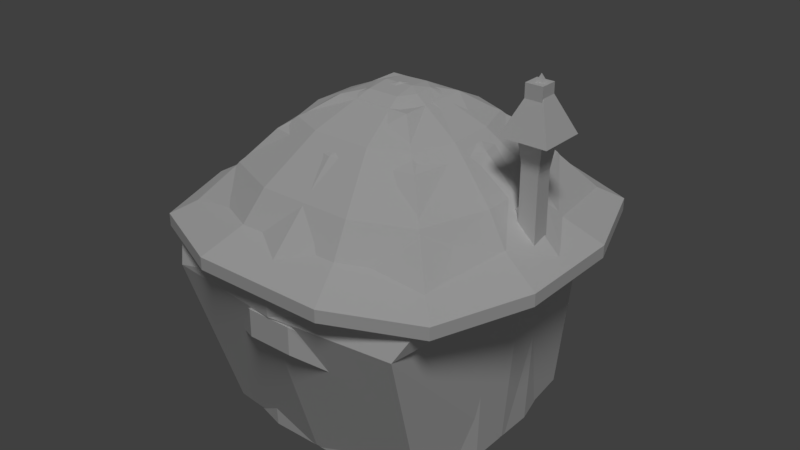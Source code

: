# Source: hut.blend  (saved by Blender 2.79.0; exported with 4.5.12 LTS)
import bpy
from mathutils import Matrix  # noqa: F401  (used for matrix-valued properties, if any)

bpy.ops.wm.read_factory_settings(use_empty=True)
scene = bpy.context.scene
scene.name = 'Scene'

# ---- collections
col_collection_1 = bpy.data.collections.new('Collection 1'); scene.collection.children.link(col_collection_1)

# ---- materials (node trees are filled in below, after node groups)
mat_hut = bpy.data.materials.new('hut')
mat_hut.alpha_threshold = 0.0
mat_hut.use_transparent_shadow = False
mat_hut.roughness = 0.5
mat_hut.specular_intensity = 0.0
mat_hut.line_color = (0.0, 0.0, 0.0, 1.0)

# ---- material node trees

# ---- world
world_world = bpy.data.worlds.new('World'); scene.world = world_world
world_world.color = (0.05088, 0.05088, 0.05088)
world_world.use_sun_shadow = False
world_world.sun_shadow_jitter_overblur = 0.0
world_world.cycles.sampling_method = 'MANUAL'

# ---- lights
light_lamp = bpy.data.lights.new('Lamp', 'SUN')
light_lamp.transmission_factor = 0.0
light_lamp.cutoff_distance = 30.0
light_lamp.angle = 0.1993
light_lamp.energy = 1.0
light_lamp.shadow_buffer_clip_start = 1.001
light_lamp.shadow_soft_size = 0.1
light_lamp.shadow_cascade_max_distance = 1000.0

# ---- meshes
me_hutmesh = bpy.data.meshes.new('HutMesh')
me_hutmesh.from_pydata([(-1.283, -1.244, -0.01452), (-1.367, -1.324, 2.617), (-1.283, 1.244, -0.01452), (-1.367, 1.324, 2.617), (1.283, -1.244, -0.01452), (1.367, -1.324, 2.617), (1.283, 1.244, -0.01452), (1.367, 1.324, 2.617), (0.6163, 1.435, -0.01452), (-0.6163, 1.435, -0.01452), (-0.6505, 1.533, 2.617), (0.6505, 1.533, 2.617), (-0.6163, -1.435, -0.01452), (0.6163, -1.435, -0.01452), (0.6505, -1.533, 2.617), (-0.6505, -1.533, 2.617), (-1.481, 0.4652, -0.01452), (-1.481, -0.4652, -0.01452), (-1.579, -0.4937, 2.617), (-1.579, 0.4937, 2.617), (1.481, -0.4652, -0.01452), (1.481, 0.4652, -0.01452), (1.579, 0.4937, 2.617), (1.579, -0.4937, 2.617), (2.208, 0.6362, 2.419), (-2.207, 0.6362, 2.419), (-2.207, -0.6356, 2.419), (-0.7908, -2.194, 2.419), (0.7918, -2.194, 2.419), (0.7918, 2.195, 2.419), (-0.7908, 2.195, 2.419), (1.807, 1.749, 2.419), (-1.432, -1.387, 2.666), (-1.432, 1.387, 2.666), (1.433, -1.387, 2.666), (1.433, 1.387, 2.666), (-0.627, 1.74, 2.666), (0.6279, 1.74, 2.666), (0.6279, -1.74, 2.666), (-0.627, -1.74, 2.666), (-1.75, -0.5039, 2.666), (-1.75, 0.5045, 2.666), (1.751, 0.5045, 2.666), (1.751, -0.5039, 2.666), (-0.1863, -0.2712, 3.819), (1.807, -1.749, 2.419), (0.1873, -0.2712, 3.819), (0.273, 0.1663, 3.819), (-0.1863, 0.2718, 3.819), (0.1251, 0.2944, 3.819), (-1.806, 1.749, 2.419), (0.1562, 0.0116, 3.852), (-0.2956, 0.0003163, 3.819), (-1.806, -1.749, 2.419), (-0.1863, 0.0003163, 3.852), (0.2966, -0.08265, 3.819), (0.5605, 1.485, 3.008), (-0.5595, 1.485, 3.008), (1.232, -1.203, 3.008), (1.495, -0.4271, 3.008), (-1.494, 0.4277, 3.008), (-1.494, -0.4271, 3.008), (0.5605, -1.485, 3.008), (-1.231, -1.203, 3.008), (-0.5595, -1.485, 3.008), (1.495, 0.4277, 3.008), (1.232, 1.203, 3.008), (-1.231, 1.203, 3.008), (-0.3483, 0.9302, 3.514), (0.9361, -0.2675, 3.514), (-0.9351, -0.2675, 3.514), (-0.3483, -0.9295, 3.514), (0.771, 0.7521, 3.514), (0.3493, 0.9302, 3.514), (0.771, -0.7514, 3.514), (-0.9351, 0.2681, 3.514), (0.3493, -0.9295, 3.514), (-0.77, -0.7514, 3.514), (0.9361, 0.2681, 3.514), (-0.77, 0.7521, 3.514), (2.208, -0.6356, 2.419), (2.208, 0.6362, 2.272), (-2.207, 0.6362, 2.272), (-2.207, -0.6356, 2.272), (-0.7908, -2.194, 2.272), (0.7918, -2.194, 2.272), (0.7918, 2.195, 2.272), (-0.7908, 2.195, 2.272), (1.807, 1.749, 2.272), (1.807, -1.749, 2.272), (-1.806, 1.749, 2.272), (-1.806, -1.749, 2.272), (2.208, -0.6356, 2.272), (1.691, 0.4873, 2.308), (-1.69, 0.4873, 2.308), (-1.69, -0.4867, 2.308), (-0.6056, -1.68, 2.308), (0.6065, -1.68, 2.308), (0.6065, 1.681, 2.308), (-0.6056, 1.681, 2.308), (1.384, 1.34, 2.308), (1.384, -1.339, 2.308), (-1.383, 1.34, 2.308), (-1.383, -1.339, 2.308), (1.691, -0.4867, 2.308), (1.43, -0.1211, 2.763), (1.713, -0.1211, 3.351), (1.43, -0.00879, 2.763), (1.713, -0.00879, 3.351), (1.523, -0.1211, 2.701), (1.825, -0.1211, 3.351), (1.523, -0.00879, 2.701), (1.825, -0.00879, 3.351), (1.677, -0.1573, 3.351), (1.677, 0.02735, 3.351), (1.861, -0.1573, 3.351), (1.861, 0.02735, 3.351), (1.612, -0.2221, 3.861), (1.612, 0.09215, 3.861), (1.926, -0.2221, 3.861), (1.926, 0.09215, 3.861), (1.494, -0.3397, 3.748), (1.494, 0.2098, 3.748), (2.044, -0.3397, 3.748), (2.044, 0.2098, 3.748), (1.769, -0.06495, 4.373), (1.769, -0.06495, 4.373), (1.769, -0.06495, 4.373), (1.769, -0.06495, 4.373), (1.7, -0.1211, 3.076), (1.7, -0.00879, 3.076), (1.812, -0.00879, 3.076), (1.812, -0.1211, 3.076), (1.676, -0.00879, 3.015), (1.78, -0.00879, 2.981), (1.78, -0.1211, 2.981), (1.676, -0.1211, 3.015), (0.8126, -1.331, 1.342), (-0.8126, -1.331, 1.342), (0.8126, -1.331, 1.667), (-0.8126, -1.331, 1.667), (0.3771, -1.484, 1.942), (-0.3771, -1.484, 1.942), (0.8126, -1.698, 1.342), (0.2709, -2.05, 1.616), (-0.2709, -2.05, 1.616), (-0.8126, -1.698, 1.342), (0.8126, -1.698, 1.667), (0.2709, -2.05, 1.942), (-0.2709, -2.05, 1.942), (-0.8126, -1.698, 1.667)], [], [(16, 19, 3, 2), (8, 11, 7, 6), (20, 23, 5, 4), (12, 15, 1, 0), (37, 35, 31, 29), (42, 43, 80, 24), (33, 36, 30, 50), (38, 39, 27, 28), (41, 33, 50, 25), (35, 42, 24, 31), (4, 5, 14, 13), (13, 14, 15, 12), (2, 3, 10, 9), (9, 10, 11, 8), (39, 32, 53, 27), (34, 38, 28, 45), (40, 41, 25, 26), (43, 34, 45, 80), (48, 52, 54), (52, 44, 54), (46, 55, 51), (49, 51, 47), (47, 51, 55), (36, 37, 29, 30), (46, 51, 54, 44), (51, 49, 48, 54), (6, 7, 22, 21), (21, 22, 23, 20), (0, 1, 18, 17), (17, 18, 19, 16), (73, 68, 48, 49), (74, 69, 55, 46), (75, 70, 52), (76, 74, 46), (77, 71, 44), (78, 72, 47), (79, 75, 52, 48), (71, 76, 46, 44), (68, 79, 48), (69, 78, 47, 55), (72, 73, 49, 47), (70, 77, 44, 52), (40, 32, 63, 61), (35, 37, 56, 66), (43, 42, 65, 59), (36, 33, 67, 57), (39, 38, 62, 64), (33, 41, 60, 67), (42, 35, 66, 65), (32, 39, 64, 63), (38, 34, 58, 62), (41, 40, 61, 60), (34, 43, 59, 58), (37, 36, 57, 56), (61, 63, 77, 70), (66, 56, 73, 72), (59, 65, 78, 69), (57, 67, 79, 68), (64, 62, 76, 71), (67, 60, 75, 79), (65, 66, 72, 78), (63, 64, 71, 77), (62, 58, 74, 76), (60, 61, 70, 75), (58, 59, 69, 74), (56, 57, 68, 73), (32, 40, 26, 53), (29, 31, 88, 86), (30, 29, 86, 87), (28, 27, 84, 85), (80, 45, 89, 92), (31, 24, 81, 88), (27, 53, 91, 84), (25, 50, 90, 82), (26, 25, 82, 83), (50, 30, 87, 90), (53, 26, 83, 91), (24, 80, 92, 81), (45, 28, 85, 89), (91, 83, 95, 103), (86, 88, 100, 98), (81, 92, 104, 93), (90, 87, 99, 102), (85, 84, 96, 97), (82, 90, 102, 94), (88, 81, 93, 100), (84, 91, 103, 96), (89, 85, 97, 101), (83, 82, 94, 95), (92, 89, 101, 104), (87, 86, 98, 99), (129, 106, 108, 130), (130, 108, 112, 131), (131, 112, 110, 132), (132, 110, 106, 129), (108, 106, 113, 114), (110, 112, 116, 115), (106, 110, 115, 113), (112, 108, 114, 116), (114, 113, 117, 118), (113, 115, 119, 117), (116, 114, 118, 120), (115, 116, 120, 119), (123, 124, 128, 127), (122, 121, 125, 126), (121, 123, 127, 125), (124, 122, 126, 128), (135, 132, 129, 136), (134, 131, 132, 135), (133, 130, 131, 134), (136, 129, 130, 133), (105, 136, 133, 107), (107, 133, 134, 111), (111, 134, 135, 109), (109, 135, 136, 105), (145, 144, 148, 149), (146, 145, 149, 150), (144, 143, 147, 148), (139, 141, 148, 147), (140, 138, 146, 150), (142, 140, 150, 149), (137, 139, 147, 143), (141, 142, 149, 148)])
_uv = me_hutmesh.uv_layers.new(name='UVMap')
_uv.uv.foreach_set('vector', [0.4259, 0.9713, 0.4252, 0.551, 0.5, 0.551, 0.5001, 0.9713, 0.678, 0.9713, 0.6786, 0.551, 0.7436, 0.551, 0.7419, 0.9713, 0.9014, 0.9713, 0.9039, 0.551, 0.9782, 0.551, 0.9752, 0.9713, 0.202, 0.9713, 0.1995, 0.551, 0.2644, 0.551, 0.2658, 0.9713, 0.306, 0.4443, 0.383, 0.4362, 0.401, 0.4813, 0.3077, 0.4963, 0.447, 0.3801, 0.483, 0.2912, 0.5369, 0.2927, 0.4873, 0.4157, 0.1488, 0.3406, 0.1986, 0.4013, 0.162, 0.4384, 0.1039, 0.3598, 0.4268, 0.1462, 0.3196, 0.1032, 0.3179, 0.05121, 0.4635, 0.1091, 0.1424, 0.2562, 0.1488, 0.3406, 0.1039, 0.3598, 0.08853, 0.2546, 0.383, 0.4362, 0.447, 0.3801, 0.4873, 0.4157, 0.401, 0.4813, 0.02499, 0.9713, 0.02176, 0.551, 0.0865, 0.551, 0.08867, 0.9713, 0.08867, 0.9713, 0.0865, 0.551, 0.1995, 0.551, 0.202, 0.9713, 0.5001, 0.9713, 0.5, 0.551, 0.5651, 0.551, 0.5641, 0.9713, 0.5641, 0.9713, 0.5651, 0.551, 0.6786, 0.551, 0.678, 0.9713, 0.3196, 0.1032, 0.2426, 0.1112, 0.2246, 0.06606, 0.3179, 0.05121, 0.4767, 0.2068, 0.4268, 0.1462, 0.4635, 0.1091, 0.5215, 0.1877, 0.1785, 0.1672, 0.1424, 0.2562, 0.08853, 0.2546, 0.1382, 0.1316, 0.483, 0.2912, 0.4767, 0.2068, 0.5215, 0.1877, 0.5369, 0.2927, 0.2939, 0.2856, 0.2943, 0.266, 0.3014, 0.269, 0.2943, 0.266, 0.3083, 0.2521, 0.3014, 0.269, 0.3315, 0.262, 0.3332, 0.2766, 0.3219, 0.2786, 0.3125, 0.2953, 0.3219, 0.2786, 0.3252, 0.2913, 0.3252, 0.2913, 0.3219, 0.2786, 0.3332, 0.2766, 0.1986, 0.4013, 0.306, 0.4443, 0.3077, 0.4963, 0.162, 0.4384, 0.3315, 0.262, 0.3219, 0.2786, 0.3014, 0.269, 0.3083, 0.2521, 0.3219, 0.2786, 0.3125, 0.2953, 0.2939, 0.2856, 0.3014, 0.269, 0.7419, 0.9713, 0.7436, 0.551, 0.8181, 0.551, 0.8159, 0.9713, 0.8159, 0.9713, 0.8181, 0.551, 0.9039, 0.551, 0.9014, 0.9713, 0.2658, 0.9713, 0.2644, 0.551, 0.3391, 0.551, 0.34, 0.9713, 0.34, 0.9713, 0.3391, 0.551, 0.4252, 0.551, 0.4259, 0.9713, 0.3103, 0.3463, 0.2636, 0.3263, 0.2939, 0.2856, 0.3125, 0.2953, 0.3852, 0.2447, 0.3836, 0.2819, 0.3332, 0.2766, 0.3315, 0.262, 0.2418, 0.2656, 0.2573, 0.2295, 0.2943, 0.266, 0.3618, 0.2212, 0.3852, 0.2447, 0.3315, 0.262, 0.282, 0.2018, 0.3153, 0.2011, 0.3083, 0.2521, 0.3683, 0.318, 0.3436, 0.3456, 0.3252, 0.2913, 0.2402, 0.3028, 0.2418, 0.2656, 0.2943, 0.266, 0.2939, 0.2856, 0.3153, 0.2011, 0.3618, 0.2212, 0.3315, 0.262, 0.3083, 0.2521, 0.2636, 0.3263, 0.2402, 0.3028, 0.2939, 0.2856, 0.3836, 0.2819, 0.3683, 0.318, 0.3252, 0.2913, 0.3332, 0.2766, 0.3436, 0.3456, 0.3103, 0.3463, 0.3125, 0.2953, 0.3252, 0.2913, 0.2573, 0.2295, 0.282, 0.2018, 0.3083, 0.2521, 0.2943, 0.266, 0.1785, 0.1672, 0.2426, 0.1112, 0.2575, 0.1446, 0.2096, 0.1926, 0.383, 0.4362, 0.306, 0.4443, 0.3092, 0.4064, 0.3681, 0.4028, 0.483, 0.2912, 0.447, 0.3801, 0.4159, 0.3548, 0.4437, 0.288, 0.1986, 0.4013, 0.1488, 0.3406, 0.1828, 0.327, 0.2232, 0.3709, 0.3196, 0.1032, 0.4268, 0.1462, 0.4023, 0.1766, 0.3163, 0.141, 0.1488, 0.3406, 0.1424, 0.2562, 0.1818, 0.2595, 0.1828, 0.327, 0.447, 0.3801, 0.383, 0.4362, 0.3681, 0.4028, 0.4159, 0.3548, 0.2426, 0.1112, 0.3196, 0.1032, 0.3163, 0.141, 0.2575, 0.1446, 0.4268, 0.1462, 0.4767, 0.2068, 0.4426, 0.2204, 0.4023, 0.1766, 0.1424, 0.2562, 0.1785, 0.1672, 0.2096, 0.1926, 0.1818, 0.2595, 0.4767, 0.2068, 0.483, 0.2912, 0.4437, 0.288, 0.4426, 0.2204, 0.306, 0.4443, 0.1986, 0.4013, 0.2232, 0.3709, 0.3092, 0.4064, 0.2096, 0.1926, 0.2575, 0.1446, 0.282, 0.2018, 0.2573, 0.2295, 0.3681, 0.4028, 0.3092, 0.4064, 0.3103, 0.3463, 0.3436, 0.3456, 0.4437, 0.288, 0.4159, 0.3548, 0.3683, 0.318, 0.3836, 0.2819, 0.2232, 0.3709, 0.1828, 0.327, 0.2402, 0.3028, 0.2636, 0.3263, 0.3163, 0.141, 0.4023, 0.1766, 0.3618, 0.2212, 0.3153, 0.2011, 0.1828, 0.327, 0.1818, 0.2595, 0.2418, 0.2656, 0.2402, 0.3028, 0.4159, 0.3548, 0.3681, 0.4028, 0.3436, 0.3456, 0.3683, 0.318, 0.2575, 0.1446, 0.3163, 0.141, 0.3153, 0.2011, 0.282, 0.2018, 0.4023, 0.1766, 0.4426, 0.2204, 0.3852, 0.2447, 0.3618, 0.2212, 0.1818, 0.2595, 0.2096, 0.1926, 0.2573, 0.2295, 0.2418, 0.2656, 0.4426, 0.2204, 0.4437, 0.288, 0.3836, 0.2819, 0.3852, 0.2447, 0.3092, 0.4064, 0.2232, 0.3709, 0.2636, 0.3263, 0.3103, 0.3463, 0.2426, 0.1112, 0.1785, 0.1672, 0.1382, 0.1316, 0.2246, 0.06606, 0.3077, 0.4963, 0.401, 0.4813, 0.4069, 0.4942, 0.3078, 0.5122, 0.162, 0.4384, 0.3077, 0.4963, 0.3078, 0.5122, 0.1509, 0.4503, 0.4635, 0.1091, 0.3179, 0.05121, 0.3179, 0.03531, 0.4745, 0.09723, 0.5369, 0.2927, 0.5215, 0.1877, 0.5347, 0.1821, 0.5539, 0.2926, 0.401, 0.4813, 0.4873, 0.4157, 0.4997, 0.4274, 0.4069, 0.4942, 0.3179, 0.05121, 0.2246, 0.06606, 0.2187, 0.05314, 0.3179, 0.03531, 0.08853, 0.2546, 0.1039, 0.3598, 0.09074, 0.3654, 0.07149, 0.2548, 0.1382, 0.1316, 0.08853, 0.2546, 0.07149, 0.2548, 0.1259, 0.1199, 0.1039, 0.3598, 0.162, 0.4384, 0.1509, 0.4503, 0.09074, 0.3654, 0.2246, 0.06606, 0.1382, 0.1316, 0.1259, 0.1199, 0.2187, 0.05314, 0.4873, 0.4157, 0.5369, 0.2927, 0.5539, 0.2926, 0.4997, 0.4274, 0.5215, 0.1877, 0.4635, 0.1091, 0.4745, 0.09723, 0.5347, 0.1821, 0.2187, 0.05314, 0.1259, 0.1199, 0.0951, 0.1059, 0.2036, 0.01458, 0.3078, 0.5122, 0.4069, 0.4942, 0.422, 0.5328, 0.2915, 0.533, 0.4997, 0.4274, 0.5539, 0.2926, 0.5774, 0.3064, 0.5304, 0.4414, 0.09074, 0.3654, 0.1509, 0.4503, 0.14, 0.4808, 0.05155, 0.3797, 0.4745, 0.09723, 0.3179, 0.03531, 0.3341, 0.01458, 0.4854, 0.06678, 0.07149, 0.2548, 0.09074, 0.3654, 0.05155, 0.3797, 0.04797, 0.241, 0.4069, 0.4942, 0.4997, 0.4274, 0.5304, 0.4414, 0.422, 0.5328, 0.3179, 0.03531, 0.2187, 0.05314, 0.2036, 0.01458, 0.3341, 0.01458, 0.5347, 0.1821, 0.4745, 0.09723, 0.4854, 0.06678, 0.5738, 0.1678, 0.1259, 0.1199, 0.07149, 0.2548, 0.04797, 0.241, 0.0951, 0.1059, 0.5539, 0.2926, 0.5347, 0.1821, 0.5738, 0.1678, 0.5774, 0.3064, 0.1509, 0.4503, 0.3078, 0.5122, 0.2915, 0.533, 0.14, 0.4808, 0.6632, 0.1995, 0.647, 0.1508, 0.6675, 0.1277, 0.6837, 0.1955, 0.6837, 0.1955, 0.6675, 0.1277, 0.7014, 0.1205, 0.7022, 0.1886, 0.7022, 0.1886, 0.7014, 0.1205, 0.7325, 0.1295, 0.7194, 0.1887, 0.7194, 0.1887, 0.7325, 0.1295, 0.7498, 0.1517, 0.7362, 0.1957, 0.6675, 0.1277, 0.647, 0.1508, 0.6307, 0.1516, 0.6629, 0.1163, 0.7325, 0.1295, 0.7014, 0.1205, 0.7038, 0.1099, 0.7385, 0.1232, 0.7498, 0.1517, 0.7325, 0.1295, 0.7385, 0.1232, 0.7583, 0.1533, 0.7014, 0.1205, 0.6675, 0.1277, 0.6629, 0.1163, 0.7038, 0.1099, 0.6629, 0.1163, 0.6307, 0.1516, 0.5451, 0.0542, 0.6102, 0.0101, 0.7583, 0.1533, 0.7385, 0.1232, 0.7876, 0.01433, 0.8559, 0.07246, 0.7038, 0.1099, 0.6629, 0.1163, 0.6102, 0.0101, 0.6997, -0.009319, 0.7385, 0.1232, 0.7038, 0.1099, 0.6997, -0.009319, 0.7876, 0.01433, 0.8741, 0.2235, 0.849, 0.1397, 0.9658, 0.1484, 0.9657, 0.1505, 0.8877, 0.06119, 0.9694, 0.02994, 0.9694, 0.1471, 0.9673, 0.1471, 0.9495, 0.2679, 0.8741, 0.2235, 0.9657, 0.1505, 0.9669, 0.1521, 0.849, 0.1397, 0.8877, 0.06119, 0.9673, 0.1471, 0.9658, 0.1484, 0.7187, 0.2032, 0.7194, 0.1887, 0.7362, 0.1957, 0.7352, 0.2067, 0.7026, 0.2038, 0.7022, 0.1886, 0.7194, 0.1887, 0.7187, 0.2032, 0.6854, 0.2079, 0.6837, 0.1955, 0.7022, 0.1886, 0.7026, 0.2038, 0.6653, 0.2104, 0.6632, 0.1995, 0.6837, 0.1955, 0.6854, 0.2079, 0.668, 0.269, 0.6653, 0.2104, 0.6854, 0.2079, 0.6867, 0.2681, 0.6867, 0.2681, 0.6854, 0.2079, 0.7026, 0.2038, 0.7041, 0.2644, 0.7041, 0.2644, 0.7026, 0.2038, 0.7187, 0.2032, 0.7233, 0.2632, 0.7233, 0.2632, 0.7187, 0.2032, 0.7352, 0.2067, 0.7418, 0.2645, 0.734, 0.3939, 0.8153, 0.3939, 0.8042, 0.4397, 0.7456, 0.4349, 0.6338, 0.4137, 0.734, 0.3939, 0.7456, 0.4349, 0.6648, 0.4479, 0.8153, 0.3939, 0.9184, 0.4142, 0.8865, 0.4482, 0.8042, 0.4397, 0.9188, 0.4897, 0.8352, 0.5098, 0.8042, 0.4397, 0.8865, 0.4482, 0.6347, 0.4919, 0.5936, 0.4578, 0.6338, 0.4137, 0.6648, 0.4479, 0.7196, 0.5096, 0.6347, 0.4919, 0.6648, 0.4479, 0.7456, 0.4349, 0.9561, 0.4563, 0.9188, 0.4897, 0.8865, 0.4482, 0.9184, 0.4142, 0.8352, 0.5098, 0.7196, 0.5096, 0.7456, 0.4349, 0.8042, 0.4397])
me_hutmesh.materials.append(mat_hut)
me_hutmesh.use_remesh_preserve_volume = False
me_hutmesh.use_remesh_preserve_attributes = False
me_hutmesh.use_mirror_vertex_groups = False
me_hutmesh.use_paint_bone_selection = False
me_hutmesh.use_paint_mask = True
me_hutmesh.update()
me_hutcollider = bpy.data.meshes.new('HutCollider')
me_hutcollider.from_pydata([(-1.341, -1.302, 0.0), (-1.479, -1.901, 1.962), (-1.341, 1.302, 0.0), (-1.479, 1.435, 1.962), (1.341, -1.302, 0.0), (1.479, -1.901, 1.962), (1.341, 1.302, 0.0), (1.479, 1.435, 1.962), (-1.706, -1.656, 2.407), (-1.706, 1.656, 2.407), (1.706, 1.656, 2.407), (1.706, -1.656, 2.407), (-0.4484, -0.4351, 3.746), (-0.4484, 0.4351, 3.746), (0.4484, 0.4351, 3.746), (0.4484, -0.4351, 3.746), (0.9307, 0.9033, 3.38), (0.9307, -0.9033, 3.38), (-0.9307, -0.9033, 3.38), (-0.9307, 0.9033, 3.38), (0.0, 1.446, 0.0), (0.0, 1.595, 1.962), (0.0, -1.446, 0.0), (0.0, -2.06, 1.962), (0.0, 2.094, 2.407), (0.0, -2.094, 2.407), (0.0, 0.4351, 3.746), (0.0, -0.4351, 3.746), (0.0, 1.098, 3.38), (0.0, -1.098, 3.38), (-1.49, 0.0, 0.0), (-1.643, 0.0, 1.962), (1.49, 0.0, 0.0), (1.643, 0.0, 1.962), (-2.157, 0.0, 2.407), (2.157, 0.0, 2.407), (-0.4484, 0.0, 3.746), (0.4484, 0.0, 3.746), (-1.131, 0.0, 3.38), (1.131, 0.0, 3.38), (0.0, 0.0, 3.864), (0.0, 0.0, 0.0), (1.667, -0.177, 2.469), (1.661, -0.1725, 4.285), (1.667, 0.03095, 2.469), (1.661, 0.02642, 4.285), (1.875, -0.177, 2.469), (1.86, -0.1725, 4.285), (1.875, 0.03095, 2.469), (1.86, 0.02642, 4.285)], [], [(30, 31, 3, 2), (20, 21, 7, 6), (32, 33, 5, 4), (22, 23, 1, 0), (41, 32, 4, 22), (21, 3, 9, 24), (39, 16, 14, 37), (33, 7, 10, 35), (31, 1, 8, 34), (23, 5, 11, 25), (40, 36, 12, 27), (38, 18, 12, 36), (29, 17, 15, 27), (28, 19, 13, 26), (24, 9, 19, 28), (25, 11, 17, 29), (34, 8, 18, 38), (35, 10, 16, 39), (8, 25, 29, 18), (10, 24, 28, 16), (16, 28, 26, 14), (18, 29, 27, 12), (37, 40, 27, 15), (1, 23, 25, 8), (7, 21, 24, 10), (30, 41, 22, 0), (4, 5, 23, 22), (2, 3, 21, 20), (2, 20, 41, 30), (14, 26, 40, 37), (11, 35, 39, 17), (9, 34, 38, 19), (19, 38, 36, 13), (26, 13, 36, 40), (3, 31, 34, 9), (5, 33, 35, 11), (17, 39, 37, 15), (20, 6, 32, 41), (6, 7, 33, 32), (0, 1, 31, 30), (42, 43, 45, 44), (44, 45, 49, 48), (48, 49, 47, 46), (46, 47, 43, 42), (44, 48, 46, 42), (49, 45, 43, 47)])
me_hutcollider.use_remesh_preserve_volume = False
me_hutcollider.use_remesh_preserve_attributes = False
me_hutcollider.use_mirror_vertex_groups = False
me_hutcollider.update()

# ---- objects
ob_lamp = bpy.data.objects.new('Lamp', light_lamp)
ob_hutmesh = bpy.data.objects.new('HutMesh', me_hutmesh)
ob_hutcollider__colonly = bpy.data.objects.new('HutCollider -colonly', me_hutcollider)

# ---- transforms, parenting, visibility, modifiers, constraints
ob_lamp.location = (3.526, -5.689, 5.904)
ob_lamp.rotation_euler = (0.6503, 0.05522, -5.606)
ob_lamp.lock_rotations_4d = False
ob_lamp.empty_display_type = 'ARROWS'
ob_lamp.color = (0.0, 0.0, 0.0, 0.0)
ob_lamp.hide_viewport = True
ob_lamp.lineart.crease_threshold = 0.0
ob_hutmesh.location = (0.0, 0.0, 0.0)
ob_hutmesh.lineart.crease_threshold = 0.0
ob_hutcollider__colonly.parent = ob_hutmesh
ob_hutcollider__colonly.location = (0.0, 0.0, 0.0)
ob_hutcollider__colonly.display_type = 'WIRE'
ob_hutcollider__colonly.show_wire = True
ob_hutcollider__colonly.show_all_edges = True
ob_hutcollider__colonly.lineart.crease_threshold = 0.0

# ---- collection membership
col_collection_1.objects.link(ob_lamp)
col_collection_1.objects.link(ob_hutmesh)
col_collection_1.objects.link(ob_hutcollider__colonly)

# ---- scene / render settings (as saved in the file)
scene.frame_start = 1; scene.frame_end = 250; scene.frame_set(1)
scene.render.engine = 'BLENDER_EEVEE_NEXT'
scene.render.resolution_percentage = 50
scene.render.dither_intensity = 0.0
scene.cycles.use_denoising = False
scene.cycles.samples = 128
scene.cycles.sampling_pattern = 'TABULATED_SOBOL'
scene.cycles.use_adaptive_sampling = False
scene.cycles.use_light_tree = False
scene.cycles.blur_glossy = 0.0
scene.cycles.sample_clamp_indirect = 0.0
scene.view_settings.view_transform = 'Standard'
bpy.context.view_layer.update()

# ---- added for rendering (the .blend has no active camera): camera
cam_auto = bpy.data.cameras.new('AutoCamera')
cam_auto.lens = 50.0
cam_auto.sensor_width = 36.0
cam_auto.clip_end = 1000.0
ob_auto_camera = bpy.data.objects.new('AutoCamera', cam_auto)
scene.collection.objects.link(ob_auto_camera)
ob_auto_camera.location = (7.04693, -8.45542, 7.81651)
ob_auto_camera.rotation_euler = (1.09748, -7.21219e-08, 0.694738)
scene.camera = ob_auto_camera
bpy.context.view_layer.update()

